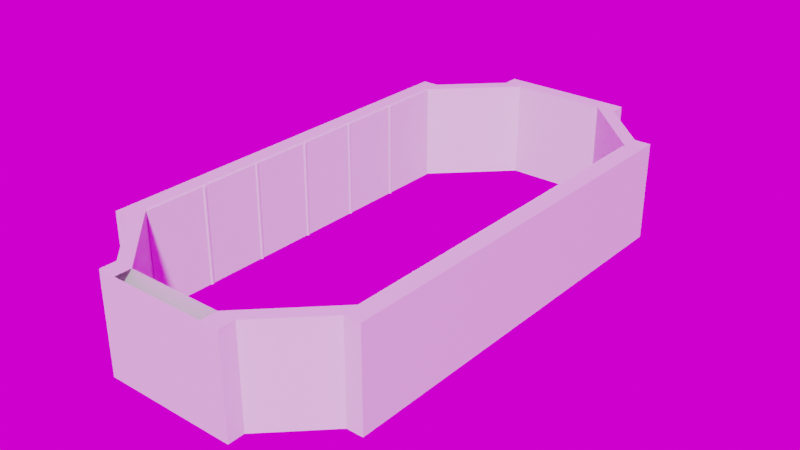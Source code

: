 # Source: walldecoration.blend  (saved by Blender 2.90.8; exported with 4.5.12 LTS)
import bpy
from mathutils import Matrix  # noqa: F401  (used for matrix-valued properties, if any)

bpy.ops.wm.read_factory_settings(use_empty=True)
scene = bpy.context.scene
scene.name = 'Scene'

# ---- collections
col_window_front = bpy.data.collections.new('window front'); scene.collection.children.link(col_window_front)

# ---- images (referenced by path relative to the original .blend; pixels are not part of the script)
import os
ASSET_DIR = os.environ.get("B2B_ASSET_DIR", "")  # directory of the original .blend (textures are referenced by path, not embedded)
HERE = os.path.dirname(os.path.abspath(__file__))  # packed textures are extracted next to this script under _unpacked/

def load_image(name, relpath, width, height, colorspace="sRGB"):
    """Load a texture the original file referenced (path relative to the .blend, or extracted next to this script)."""
    p = next((c for c in (os.path.join(HERE, relpath), os.path.join(ASSET_DIR, relpath)) if relpath and os.path.exists(c)), "")
    if p:
        img = bpy.data.images.load(p, check_existing=True)
        img.name = name
    else:  # same state as the original file: an image datablock whose file is absent (Cycles renders it pink)
        img = bpy.data.images.new(name, width, height)
        img.source = "FILE"
        img.filepath = "//" + (relpath or name)
    img.colorspace_settings.name = colorspace
    return img
img_lauter_waterfall_8k_exr = load_image('lauter_waterfall_8k.exr', 'lauter_waterfall_8k.exr', 1024, 1024, 'Linear Rec.709')

# ---- materials (node trees are filled in below, after node groups)
mat_material_002 = bpy.data.materials.new('Material.002')
mat_material_002.use_transparent_shadow = False

# ---- material node trees
mat_material_002.use_nodes = True; mat_material_002.node_tree.nodes.clear()
_N = mat_material_002.node_tree.nodes; _L = mat_material_002.node_tree.links
n0 = _N.new('ShaderNodeBsdfPrincipled'); n0.name = 'Principled BSDF'; n0.location = (-505, 348)
n0.distribution = 'GGX'
n0.subsurface_method = 'BURLEY'
n0.inputs[3].default_value = 1.45
n0.inputs[27].default_value = (0.0, 0.0, 0.0, 1.0)
n0.inputs[28].default_value = 1.0
n1 = _N.new('ShaderNodeOutputMaterial'); n1.name = 'Material Output'; n1.location = (-215, 348)
_L.new(n0.outputs[0], n1.inputs[0])
n1.is_active_output = True

# ---- world
world_world = bpy.data.worlds.new('World'); scene.world = world_world
world_world.use_nodes = True; world_world.node_tree.nodes.clear()
_N = world_world.node_tree.nodes; _L = world_world.node_tree.links
n0 = _N.new('ShaderNodeOutputWorld'); n0.name = 'World Output'; n0.location = (-191, 302)
n1 = _N.new('ShaderNodeTexEnvironment'); n1.name = 'Environment Texture'; n1.location = (-513, 281)
n1.image = img_lauter_waterfall_8k_exr
_L.new(n1.outputs[0], n0.inputs[0])
n0.is_active_output = True
world_world.color = (0.05088, 0.05088, 0.05088)
world_world.use_sun_shadow = False
world_world.sun_shadow_jitter_overblur = 0.0

# ---- meshes
me_cube = bpy.data.meshes.new('Cube')
me_cube.from_pydata([(-4.557, -2.92, 2.041), (-4.557, -2.92, 2.441), (-4.557, -3.32, 2.041), (-4.557, -3.32, 2.441), (-4.557, -2.92, 0.04127), (-4.557, -3.32, 0.04127), (-6.693, -1.163, 2.441), (-6.693, -1.164, 2.041), (-5.014, -3.32, 0.04127), (-5.014, -3.32, 2.041), (-5.014, -2.92, 2.441), (-5.014, -2.92, 0.04127), (-5.014, -3.32, 2.441), (-5.014, -2.92, 2.041), (-6.293, -1.163, 2.441), (-6.293, -1.164, 2.041), (-6.693, -1.164, 0.04109), (-6.293, -1.164, 0.04109), (-6.293, -1.617, 0.04109), (-6.293, -1.616, 2.041), (-6.293, -1.616, 2.441), (-6.693, -1.617, 2.041), (-6.693, -1.617, 0.04109), (-6.688, -1.615, 2.441), (4.557, -2.92, 2.041), (4.557, -2.92, 2.441), (4.557, -3.32, 2.041), (4.557, -3.32, 2.441), (4.557, -2.92, 0.04127), (4.557, -3.32, 0.04127), (6.693, -1.163, 2.441), (6.693, -1.164, 2.041), (5.014, -3.32, 0.04127), (5.014, -3.32, 2.041), (5.014, -2.92, 2.441), (5.014, -2.92, 0.04127), (5.014, -3.32, 2.441), (5.014, -2.92, 2.041), (6.293, -1.163, 2.441), (6.293, -1.163, 2.041), (6.693, -1.164, 0.04109), (6.293, -1.164, 0.04109), (6.293, -1.617, 0.04109), (6.293, -1.616, 2.441), (6.293, -1.617, 2.041), (6.693, -1.617, 2.041), (6.693, -1.617, 0.04109), (6.688, -1.615, 2.441), (-4.557, 2.92, 2.041), (-4.557, 2.92, 2.441), (-4.557, 3.32, 2.041), (-4.557, 3.32, 2.441), (-4.557, 2.92, 0.04127), (-4.557, 3.32, 0.04127), (-6.693, 1.163, 2.441), (-6.693, 1.164, 2.041), (-5.014, 3.32, 0.04127), (-5.014, 3.32, 2.041), (-5.014, 2.92, 2.441), (-5.014, 2.92, 0.04127), (-5.014, 3.32, 2.441), (-5.014, 2.92, 2.041), (-6.293, 1.163, 2.441), (-6.293, 1.163, 2.041), (-6.693, 1.164, 0.04109), (-6.293, 1.164, 0.04109), (-6.293, 1.617, 0.04109), (-6.293, 1.616, 2.041), (-6.293, 1.616, 2.441), (-6.693, 1.617, 2.041), (-6.693, 1.617, 0.04109), (-6.688, 1.615, 2.441), (4.557, 2.92, 2.041), (4.557, 2.92, 2.441), (4.557, 3.32, 2.041), (4.557, 3.32, 2.441), (4.557, 2.92, 0.04127), (4.557, 3.32, 0.04127), (6.693, 1.163, 2.441), (6.693, 1.164, 2.041), (5.014, 3.32, 0.04127), (5.014, 3.32, 2.041), (5.014, 2.92, 2.441), (5.014, 2.92, 0.04127), (5.014, 3.32, 2.441), (5.014, 2.92, 2.041), (6.293, 1.163, 2.441), (6.293, 1.163, 2.041), (6.693, 1.164, 0.04109), (6.293, 1.164, 0.04109), (6.293, 1.617, 0.04109), (6.293, 1.616, 2.441), (6.293, 1.617, 2.041), (6.693, 1.617, 2.041), (6.693, 1.617, 0.04109), (6.688, 1.615, 2.441)], [], [(29, 26, 2, 5), (13, 0, 4, 11), (11, 4, 5, 8), (27, 3, 2, 26), (13, 10, 1, 0), (21, 23, 6, 7), (1, 10, 12, 3), (2, 9, 8, 5), (2, 3, 12, 9), (64, 16, 7, 55), (22, 16, 17, 18), (21, 7, 16, 22), (8, 9, 13, 11), (18, 19, 21, 22), (20, 23, 21, 19), (15, 19, 20, 14), (6, 23, 20, 14), (15, 19, 18, 17), (0, 15, 14, 1), (4, 17, 15, 0), (1, 14, 20, 10), (13, 10, 20, 19), (11, 13, 19, 18), (9, 12, 10, 13), (4, 11, 18, 17), (0, 24, 28, 4), (25, 1, 3, 27), (1, 25, 24, 0), (37, 35, 28, 24), (35, 32, 29, 28), (29, 5, 4, 28), (37, 24, 25, 34), (45, 31, 30, 47), (25, 27, 36, 34), (26, 29, 32, 33), (31, 79, 78, 30), (88, 40, 41, 89), (26, 33, 36, 27), (38, 30, 78, 86), (46, 42, 41, 40), (45, 46, 40, 31), (32, 35, 37, 33), (42, 46, 45, 44), (43, 44, 45, 47), (39, 38, 43, 44), (30, 38, 43, 47), (39, 41, 42, 44), (24, 25, 38, 39), (28, 24, 39, 41), (25, 34, 43, 38), (37, 44, 43, 34), (35, 42, 44, 37), (33, 37, 34, 36), (28, 41, 42, 35), (61, 59, 52, 48), (59, 56, 53, 52), (61, 48, 49, 58), (69, 55, 54, 71), (49, 51, 60, 58), (50, 53, 56, 57), (15, 63, 62, 14), (7, 6, 54, 55), (50, 57, 60, 51), (64, 65, 17, 16), (70, 66, 65, 64), (69, 70, 64, 55), (56, 59, 61, 57), (66, 70, 69, 67), (68, 67, 69, 71), (63, 62, 68, 67), (54, 62, 68, 71), (63, 65, 66, 67), (48, 49, 62, 63), (52, 48, 63, 65), (49, 58, 68, 62), (61, 67, 68, 58), (59, 66, 67, 61), (57, 61, 58, 60), (52, 65, 66, 59), (48, 72, 73, 49), (85, 72, 76, 83), (83, 76, 77, 80), (85, 82, 73, 72), (93, 95, 78, 79), (73, 82, 84, 75), (74, 81, 80, 77), (79, 31, 40, 88), (74, 75, 84, 81), (87, 39, 38, 86), (94, 88, 89, 90), (93, 79, 88, 94), (80, 81, 85, 83), (90, 92, 93, 94), (91, 95, 93, 92), (87, 92, 91, 86), (78, 95, 91, 86), (87, 92, 90, 89), (72, 87, 86, 73), (76, 89, 87, 72), (73, 86, 91, 82), (85, 82, 91, 92), (83, 85, 92, 90), (81, 84, 82, 85), (76, 83, 90, 89), (41, 39, 87, 89), (15, 17, 65, 63), (51, 49, 73, 75), (50, 51, 75, 74), (53, 50, 74, 77), (53, 77, 76, 52), (72, 48, 52, 76)])
_uv = me_cube.uv_layers.new(name='UVMap')
_uv.uv.foreach_set('vector', [0.375, 0.9765, 0.375, 0.9765, 0.375, 0.9765, 0.375, 0.9765, 0.375, 0.2683, 0.375, 0.2735, 0.375, 0.2735, 0.375, 0.2683, 0.1433, 0.5, 0.1485, 0.5, 0.1485, 0.75, 0.1433, 0.75, 0.625, 0.9765, 0.625, 0.9765, 0.375, 0.9765, 0.375, 0.9765, 0.375, 0.2683, 0.625, 0.2683, 0.625, 0.2735, 0.375, 0.2735, 0.375, 0.3185, 0.625, 0.3186, 0.625, 0.3348, 0.375, 0.3348, 0.8515, 0.5, 0.8567, 0.5, 0.8567, 0.75, 0.8515, 0.75, 0.375, 0.9765, 0.375, 0.9817, 0.375, 0.9817, 0.375, 0.9765, 0.375, 0.9765, 0.625, 0.9765, 0.625, 0.9817, 0.375, 0.9817, 0.375, 0.3347, 0.375, 0.3347, 0.375, 0.3348, 0.375, 0.3347, 0.1935, 0.5, 0.2097, 0.5, 0.2097, 0.75, 0.1935, 0.75, 0.375, 0.3185, 0.375, 0.3347, 0.375, 0.3347, 0.375, 0.3185, 0.375, 0.9817, 0.375, 0.9817, 0.375, 0.2683, 0.375, 0.2683, 0.375, 0.9315, 0.375, 0.9315, 0.375, 0.3185, 0.375, 0.3185, 0.8064, 0.75, 0.8064, 0.5, 0.375, 0.3185, 0.375, 0.9314, 0.375, 0.9152, 0.375, 0.9314, 0.625, 0.9314, 0.625, 0.9152, 0.7902, 0.5, 0.8064, 0.5, 0.8064, 0.75, 0.7902, 0.75, 0.375, 0.9153, 0.375, 0.9315, 0.375, 0.9315, 0.375, 0.9153, 0.375, 0.2735, 0.375, 0.9152, 0.625, 0.9152, 0.625, 0.2735, 0.375, 0.2735, 0.375, 0.9153, 0.375, 0.9153, 0.375, 0.2735, 0.625, 0.2735, 0.625, 0.9152, 0.625, 0.9314, 0.625, 0.2683, 0.375, 0.2683, 0.625, 0.2683, 0.625, 0.9314, 0.375, 0.9314, 0.375, 0.2683, 0.375, 0.2683, 0.375, 0.9315, 0.375, 0.9315, 0.375, 0.9817, 0.625, 0.9817, 0.8567, 0.5, 0.375, 0.2683, 0.375, 0.2735, 0.375, 0.2683, 0.1935, 0.75, 0.375, 0.9153, 0.0, 0.0, 0.0, 0.0, 0.0, 0.0, 0.0, 0.0, 0.8515, 0.5, 0.8515, 0.5, 0.625, 0.9765, 0.8515, 0.75, 0.0, 0.0, 0.0, 0.0, 0.0, 0.0, 0.0, 0.0, 0.375, 0.2683, 0.375, 0.2683, 0.375, 0.2735, 0.375, 0.2735, 0.1433, 0.5, 0.1433, 0.75, 0.1485, 0.75, 0.1485, 0.5, 0.1485, 0.75, 0.1485, 0.75, 0.0, 0.0, 0.1485, 0.5, 0.375, 0.2683, 0.375, 0.2735, 0.625, 0.2735, 0.625, 0.2683, 0.375, 0.3185, 0.375, 0.3348, 0.625, 0.3348, 0.625, 0.3186, 0.8515, 0.5, 0.8515, 0.75, 0.8567, 0.75, 0.8567, 0.5, 0.375, 0.9765, 0.375, 0.9765, 0.375, 0.9817, 0.375, 0.9817, 0.375, 0.3348, 0.375, 0.3348, 0.625, 0.3348, 0.625, 0.3348, 0.2097, 0.5, 0.2097, 0.5, 0.2097, 0.75, 0.2097, 0.75, 0.375, 0.9765, 0.375, 0.9817, 0.625, 0.9817, 0.625, 0.9765, 0.0, 0.0, 0.625, 0.3348, 0.7902, 0.5, 0.0, 0.0, 0.1935, 0.5, 0.1935, 0.75, 0.2097, 0.75, 0.2097, 0.5, 0.375, 0.3185, 0.375, 0.3185, 0.375, 0.3347, 0.375, 0.3347, 0.375, 0.9817, 0.375, 0.2683, 0.375, 0.2683, 0.375, 0.9817, 0.375, 0.9315, 0.375, 0.3185, 0.375, 0.3185, 0.375, 0.9315, 0.8064, 0.75, 0.375, 0.9314, 0.375, 0.3185, 0.8064, 0.5, 0.375, 0.9152, 0.625, 0.9152, 0.625, 0.9314, 0.375, 0.9314, 0.7902, 0.5, 0.7902, 0.75, 0.8064, 0.75, 0.8064, 0.5, 0.375, 0.9153, 0.375, 0.9153, 0.375, 0.9315, 0.375, 0.9315, 0.375, 0.2735, 0.625, 0.2735, 0.625, 0.9152, 0.375, 0.9152, 0.375, 0.2735, 0.375, 0.2735, 0.375, 0.9153, 0.375, 0.9153, 0.625, 0.2735, 0.625, 0.2683, 0.625, 0.9314, 0.625, 0.9152, 0.375, 0.2683, 0.375, 0.9314, 0.625, 0.9314, 0.625, 0.2683, 0.375, 0.2683, 0.375, 0.9315, 0.375, 0.9315, 0.375, 0.2683, 0.375, 0.9817, 0.375, 0.2683, 0.8567, 0.5, 0.625, 0.9817, 0.375, 0.2735, 0.375, 0.9153, 0.1935, 0.75, 0.375, 0.2683, 0.375, 0.2683, 0.375, 0.2683, 0.375, 0.2735, 0.375, 0.2735, 0.1433, 0.5, 0.1433, 0.75, 0.1485, 0.75, 0.1485, 0.5, 0.375, 0.2683, 0.375, 0.2735, 0.625, 0.2735, 0.625, 0.2683, 0.375, 0.3185, 0.375, 0.3348, 0.625, 0.3348, 0.625, 0.3186, 0.8515, 0.5, 0.8515, 0.75, 0.8567, 0.75, 0.8567, 0.5, 0.375, 0.9765, 0.375, 0.9765, 0.375, 0.9817, 0.375, 0.9817, 0.0, 0.0, 0.375, 0.9152, 0.625, 0.9152, 0.0, 0.0, 0.375, 0.3348, 0.625, 0.3348, 0.625, 0.3348, 0.375, 0.3348, 0.375, 0.9765, 0.375, 0.9817, 0.625, 0.9817, 0.625, 0.9765, 0.2097, 0.5, 0.2097, 0.75, 0.2097, 0.75, 0.2097, 0.5, 0.1935, 0.5, 0.1935, 0.75, 0.2097, 0.75, 0.2097, 0.5, 0.375, 0.3185, 0.375, 0.3185, 0.375, 0.3347, 0.375, 0.3347, 0.375, 0.9817, 0.375, 0.2683, 0.375, 0.2683, 0.375, 0.9817, 0.375, 0.9315, 0.375, 0.3185, 0.375, 0.3185, 0.375, 0.9315, 0.8064, 0.75, 0.375, 0.9314, 0.375, 0.3185, 0.8064, 0.5, 0.375, 0.9152, 0.625, 0.9152, 0.625, 0.9314, 0.375, 0.9314, 0.7902, 0.5, 0.7902, 0.75, 0.8064, 0.75, 0.8064, 0.5, 0.375, 0.9153, 0.375, 0.9153, 0.375, 0.9315, 0.375, 0.9315, 0.375, 0.2735, 0.625, 0.2735, 0.625, 0.9152, 0.375, 0.9152, 0.375, 0.2735, 0.375, 0.2735, 0.375, 0.9153, 0.375, 0.9153, 0.625, 0.2735, 0.625, 0.2683, 0.625, 0.9314, 0.625, 0.9152, 0.375, 0.2683, 0.375, 0.9314, 0.625, 0.9314, 0.625, 0.2683, 0.375, 0.2683, 0.375, 0.9315, 0.375, 0.9315, 0.375, 0.2683, 0.375, 0.9817, 0.375, 0.2683, 0.8567, 0.5, 0.625, 0.9817, 0.375, 0.2735, 0.375, 0.9153, 0.1935, 0.75, 0.375, 0.2683, 0.375, 0.2735, 0.375, 0.2735, 0.625, 0.2735, 0.625, 0.2735, 0.375, 0.2683, 0.375, 0.2735, 0.375, 0.2735, 0.375, 0.2683, 0.1433, 0.5, 0.1485, 0.5, 0.1485, 0.75, 0.1433, 0.75, 0.375, 0.2683, 0.625, 0.2683, 0.625, 0.2735, 0.375, 0.2735, 0.375, 0.3185, 0.625, 0.3186, 0.625, 0.3348, 0.375, 0.3348, 0.8515, 0.5, 0.8567, 0.5, 0.8567, 0.75, 0.8515, 0.75, 0.375, 0.9765, 0.375, 0.9817, 0.375, 0.9817, 0.375, 0.9765, 0.375, 0.3347, 0.375, 0.3347, 0.375, 0.3347, 0.375, 0.3347, 0.375, 0.9765, 0.625, 0.9765, 0.625, 0.9817, 0.375, 0.9817, 0.0, 0.0, 0.0, 0.0, 0.0, 0.0, 0.0, 0.0, 0.1935, 0.5, 0.2097, 0.5, 0.2097, 0.75, 0.1935, 0.75, 0.375, 0.3185, 0.375, 0.3347, 0.375, 0.3347, 0.375, 0.3185, 0.375, 0.9817, 0.375, 0.9817, 0.375, 0.2683, 0.375, 0.2683, 0.375, 0.9315, 0.375, 0.9315, 0.375, 0.3185, 0.375, 0.3185, 0.8064, 0.75, 0.8064, 0.5, 0.375, 0.3185, 0.375, 0.9314, 0.375, 0.9152, 0.375, 0.9314, 0.625, 0.9314, 0.625, 0.9152, 0.7902, 0.5, 0.8064, 0.5, 0.8064, 0.75, 0.7902, 0.75, 0.375, 0.9153, 0.375, 0.9315, 0.375, 0.9315, 0.375, 0.9153, 0.375, 0.2735, 0.375, 0.9152, 0.625, 0.9152, 0.625, 0.2735, 0.375, 0.2735, 0.375, 0.9153, 0.375, 0.9153, 0.375, 0.2735, 0.625, 0.2735, 0.625, 0.9152, 0.625, 0.9314, 0.625, 0.2683, 0.375, 0.2683, 0.625, 0.2683, 0.625, 0.9314, 0.375, 0.9314, 0.375, 0.2683, 0.375, 0.2683, 0.375, 0.9315, 0.375, 0.9315, 0.375, 0.9817, 0.625, 0.9817, 0.8567, 0.5, 0.375, 0.2683, 0.375, 0.2735, 0.375, 0.2683, 0.1935, 0.75, 0.375, 0.9153, 0.0, 0.0, 0.0, 0.0, 0.0, 0.0, 0.0, 0.0, 0.0, 0.0, 0.0, 0.0, 0.0, 0.0, 0.0, 0.0, 0.8515, 0.75, 0.625, 0.2735, 0.8515, 0.5, 0.8515, 0.75, 0.375, 0.9765, 0.8515, 0.75, 0.625, 0.9765, 0.375, 0.9765, 0.375, 0.9765, 0.375, 0.9765, 0.375, 0.9765, 0.375, 0.9765, 0.375, 0.9765, 0.375, 0.9765, 0.1485, 0.5, 0.1485, 0.5, 0.0, 0.0, 0.0, 0.0, 0.0, 0.0, 0.0, 0.0])
me_cube.materials.append(mat_material_002)
me_cube.use_remesh_fix_poles = True
me_cube.use_remesh_preserve_attributes = False
me_cube.use_mirror_vertex_groups = False
me_cube.update()
me_cube_054 = bpy.data.meshes.new('Cube.054')
me_cube_054.from_pydata([(-228.7, -69.86, -2.029), (-228.7, -69.86, -0.02942), (-228.7, -67.86, -2.029), (-228.7, -67.86, -0.02942), (-226.9, -69.3, -0.02942), (-226.9, -69.3, -2.029), (-226.7, -69.25, -0.02942), (-226.7, -69.25, -2.029), (-227.6, -69.6, -0.02942), (-227.6, -69.6, -2.029), (-227.7, -69.77, -0.02942), (-227.7, -69.77, -2.029), (-227.3, -69.44, -0.02942), (-227.3, -69.44, -2.029), (-227.8, -69.86, -0.02942), (-227.8, -69.86, -2.029), (-227.3, -68.28, -0.02942), (-227.3, -68.28, -2.029), (-227.0, -68.41, -0.02942), (-227.0, -68.41, -2.029), (-227.6, -68.12, -0.02942), (-227.6, -68.12, -2.029), (-227.8, -67.86, -2.029), (-227.8, -67.95, -0.02942), (-227.8, -67.86, -0.02942), (-227.8, -67.95, -2.029), (-226.7, -68.47, -2.029), (-226.7, -68.47, -0.02942)], [], [(0, 1, 3, 2), (2, 3, 24, 22), (2, 22, 25, 21, 17, 19, 26, 7, 5, 13, 9, 11, 15, 0), (4, 5, 7, 6), (10, 11, 9, 8), (12, 13, 5, 4), (15, 14, 1, 0), (11, 10, 14, 15), (8, 9, 13, 12), (23, 25, 22, 24), (27, 18, 16, 20, 23, 24, 3, 1, 14, 10, 8, 12, 4, 6), (16, 17, 21, 20), (20, 21, 25, 23), (19, 18, 27, 26), (26, 27, 6, 7), (18, 19, 17, 16)])
_uv = me_cube_054.uv_layers.new(name='UVMap')
_uv.uv.foreach_set('vector', [0.375, 0.0, 0.625, 0.0, 0.625, 0.25, 0.375, 0.25, 0.375, 0.25, 0.625, 0.25, 0.625, 0.3663, 0.375, 0.3663, 0.125, 0.5, 0.2413, 0.5, 0.2451, 0.512, 0.266, 0.5331, 0.2999, 0.5527, 0.3455, 0.5698, 0.375, 0.5772, 0.375, 0.6742, 0.3481, 0.681, 0.3025, 0.6981, 0.2686, 0.7176, 0.2477, 0.7387, 0.2441, 0.75, 0.125, 0.75, 0.625, 0.6718, 0.625, 0.7906, 0.6099, 0.7906, 0.6099, 0.6718, 0.7188, 0.6718, 0.7188, 0.7906, 0.6875, 0.7906, 0.6875, 0.6718, 0.6562, 0.6718, 0.6562, 0.7906, 0.625, 0.7906, 0.625, 0.6718, 0.375, 0.8809, 0.625, 0.8809, 0.625, 1.0, 0.375, 1.0, 0.7188, 0.7906, 0.7188, 0.6718, 0.7347, 0.6718, 0.7347, 0.7906, 0.6875, 0.6718, 0.6875, 0.7906, 0.6562, 0.7906, 0.6562, 0.6718, 0.7812, 0.67, 0.7812, 0.7888, 0.7643, 0.7888, 0.7643, 0.67, 0.625, 0.5772, 0.6545, 0.5698, 0.7001, 0.5527, 0.734, 0.5331, 0.7549, 0.512, 0.7587, 0.5, 0.875, 0.5, 0.875, 0.75, 0.7559, 0.75, 0.7523, 0.7387, 0.7314, 0.7176, 0.6975, 0.6981, 0.6519, 0.681, 0.625, 0.6742, 0.8438, 0.67, 0.8438, 0.7888, 0.8125, 0.7888, 0.8125, 0.67, 0.8125, 0.67, 0.8125, 0.7888, 0.7812, 0.7888, 0.7812, 0.67, 0.875, 0.7888, 0.875, 0.67, 0.8916, 0.67, 0.8916, 0.7888, 0.375, 0.5772, 0.625, 0.5772, 0.625, 0.6742, 0.375, 0.6742, 0.875, 0.67, 0.875, 0.7888, 0.8438, 0.7888, 0.8438, 0.67])
me_cube_054.use_remesh_fix_poles = True
me_cube_054.use_remesh_preserve_attributes = False
me_cube_054.use_mirror_vertex_groups = False
me_cube_054.update()
me_cube_048 = bpy.data.meshes.new('Cube.048')
me_cube_048.from_pydata([(2.967, 2.969, 0.02932), (2.967, 2.965, 0.03509), (2.961, 2.969, 0.03509), (2.967, 2.965, 2.42), (2.967, 2.969, 2.425), (2.961, 2.969, 2.42), (2.967, 4.446, 0.02932), (2.961, 4.446, 0.03509), (2.967, 4.451, 0.03509), (2.967, 4.446, 2.425), (2.967, 4.451, 2.42), (2.961, 4.446, 2.42), (3.026, 2.965, 0.03509), (3.026, 2.969, 0.02932), (3.026, 2.969, 2.425), (3.026, 2.965, 2.42), (3.026, 4.446, 0.02932), (3.026, 4.451, 0.03509), (3.026, 4.451, 2.42), (3.026, 4.446, 2.425)], [], [(12, 15, 3, 1), (16, 17, 18, 19, 14, 15, 12, 13), (19, 9, 4, 14), (2, 5, 11, 7), (8, 10, 18, 17), (0, 1, 2), (3, 4, 5), (6, 7, 8), (9, 10, 11), (6, 0, 2, 7), (1, 3, 5, 2), (4, 9, 11, 5), (10, 8, 7, 11), (16, 6, 8, 17), (9, 19, 18, 10), (0, 13, 12, 1), (14, 4, 3, 15), (6, 16, 13, 0)])
_uv = me_cube_048.uv_layers.new(name='UVMap')
_uv.uv.foreach_set('vector', [0.3756, 0.75, 0.6244, 0.75, 0.6244, 0.9776, 0.3756, 0.9776, 0.375, 0.5007, 0.3756, 0.5, 0.6244, 0.5, 0.625, 0.5007, 0.625, 0.7493, 0.6244, 0.75, 0.3756, 0.75, 0.375, 0.7493, 0.625, 0.5007, 0.8526, 0.5007, 0.8526, 0.7493, 0.625, 0.7493, 0.3756, 0.0007205, 0.6244, 0.0007205, 0.6244, 0.2493, 0.3756, 0.2493, 0.3756, 0.2724, 0.6244, 0.2724, 0.6244, 0.5, 0.3756, 0.5, 0.1474, 0.7493, 0.1474, 0.75, 0.125, 0.7493, 0.6244, 0.9776, 0.625, 0.9776, 0.6244, 1.0, 0.375, 0.2493, 0.375, 0.2493, 0.3756, 0.25, 0.625, 0.2724, 0.625, 0.2724, 0.6244, 0.25, 0.375, 0.2493, 0.375, 0.0007205, 0.3756, 0.0007205, 0.3756, 0.2493, 0.3756, 0.0, 0.6244, 0.0, 0.6244, 0.0007205, 0.3756, 0.0007205, 0.625, 0.0007205, 0.625, 0.2493, 0.6244, 0.2493, 0.6244, 0.0007205, 0.6244, 0.2724, 0.3756, 0.2724, 0.3756, 0.2493, 0.6244, 0.2493, 0.375, 0.5007, 0.1474, 0.5007, 0.1474, 0.5, 0.375, 0.5, 0.625, 0.2724, 0.625, 0.5, 0.6244, 0.5, 0.6244, 0.2724, 0.1474, 0.7493, 0.375, 0.7493, 0.375, 0.75, 0.1474, 0.75, 0.625, 0.75, 0.625, 0.9776, 0.6244, 0.9776, 0.6244, 0.75, 0.1474, 0.5007, 0.375, 0.5007, 0.375, 0.7493, 0.1474, 0.7493])
me_cube_048.use_remesh_fix_poles = True
me_cube_048.use_remesh_preserve_attributes = False
me_cube_048.use_mirror_vertex_groups = False
me_cube_048.update()

# ---- objects
ob_walls = bpy.data.objects.new('walls', me_cube)
ob_cube_001 = bpy.data.objects.new('Cube.001', me_cube_054)
ob_cube = bpy.data.objects.new('Cube', me_cube_048)

# ---- transforms, parenting, visibility, modifiers, constraints
ob_walls.location = (0.0, 0.0, 0.0)
ob_walls.rotation_euler = (0.0, -0.0, 1.571)
ob_walls.lineart.crease_threshold = 0.0
ob_cube_001.location = (-2.384e-07, 0.0, -1.192e-07)
ob_cube_001.scale = (-0.01254, -0.04416, -1.192)
ob_cube_001.lineart.crease_threshold = 0.0
_m = ob_cube_001.modifiers.new('Bevel', 'BEVEL')
_m.limit_method = 'NONE'
_m = ob_cube_001.modifiers.new('Mirror', 'MIRROR')
_m = ob_cube_001.modifiers.new('Array', 'ARRAY')
_m.count = 5
_m.constant_offset_displace = (0.0, 0.0, 0.0)
_m.relative_offset_displace = (0.0, 17.25, 0.0)
ob_cube.location = (0.0, 0.0, 0.007817)
ob_cube.scale = (0.9674, 1.026, 1.0)
ob_cube.lineart.crease_threshold = 0.0
_m = ob_cube.modifiers.new('Bevel', 'BEVEL')
_m.limit_method = 'NONE'
_m = ob_cube.modifiers.new('Mirror', 'MIRROR')
_m = ob_cube.modifiers.new('Array', 'ARRAY')
_m.count = 6
_m.constant_offset_displace = (0.0, 0.0, 0.0)
_m.relative_offset_displace = (0.0, -1.0, 0.0)

# ---- collection membership
scene.collection.objects.link(ob_walls)
scene.collection.objects.link(ob_cube_001)
col_window_front.objects.link(ob_cube)

# ---- scene / render settings (as saved in the file)
scene.frame_start = 1; scene.frame_end = 250; scene.frame_set(154)
scene.render.engine = 'BLENDER_EEVEE_NEXT'
scene.cycles.samples = 128
scene.cycles.sampling_pattern = 'TABULATED_SOBOL'
scene.cycles.use_adaptive_sampling = False
scene.cycles.use_light_tree = False
scene.view_settings.view_transform = 'Filmic'
bpy.context.view_layer.update()

# ---- added for rendering (the .blend has no active camera and no usable light): camera, sun
cam_auto = bpy.data.cameras.new('AutoCamera')
cam_auto.lens = 50.0
cam_auto.sensor_width = 36.0
cam_auto.clip_end = 1000.0
ob_auto_camera = bpy.data.objects.new('AutoCamera', cam_auto)
scene.collection.objects.link(ob_auto_camera)
ob_auto_camera.location = (14.0102, -16.8122, 12.4463)
ob_auto_camera.rotation_euler = (1.09748, -7.21219e-08, 0.694738)
scene.camera = ob_auto_camera
light_auto_sun = bpy.data.lights.new('AutoSun', 'SUN')
light_auto_sun.energy = 3.0
light_auto_sun.angle = 0.0523599
ob_auto_sun = bpy.data.objects.new('AutoSun', light_auto_sun)
scene.collection.objects.link(ob_auto_sun)
ob_auto_sun.rotation_euler = (0.872665, 0.174533, 0.523599)
bpy.context.view_layer.update()
